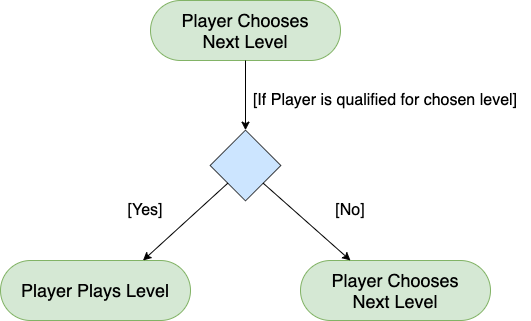

The diagram above was exported from draw.io. Its source (the exported page's mxGraphModel, read from the mxfile embedded in the PNG):
<mxGraphModel dx="1042" dy="610" grid="1" gridSize="10" guides="1" tooltips="1" connect="1" arrows="1" fold="1" page="1" pageScale="1" pageWidth="1920" pageHeight="1200" math="0" shadow="0">
  <root>
    <mxCell id="0" />
    <mxCell id="1" parent="0" />
    <mxCell id="ar5QsJ5HM_7qD6UUk_Ic-1" value="Player Chooses&lt;br&gt;Next Level" style="rounded=1;whiteSpace=wrap;html=1;fontSize=18;strokeWidth=1;fillColor=#d5e8d4;strokeColor=#82b366;arcSize=50;" vertex="1" parent="1">
      <mxGeometry x="320" y="30" width="190" height="60" as="geometry" />
    </mxCell>
    <mxCell id="ar5QsJ5HM_7qD6UUk_Ic-2" value="Player Plays Level" style="rounded=1;whiteSpace=wrap;html=1;fontSize=18;strokeWidth=1;fillColor=#d5e8d4;strokeColor=#82b366;arcSize=50;" vertex="1" parent="1">
      <mxGeometry x="170" y="290" width="190" height="60" as="geometry" />
    </mxCell>
    <mxCell id="ar5QsJ5HM_7qD6UUk_Ic-4" value="Player Chooses&lt;br&gt;Next Level" style="rounded=1;whiteSpace=wrap;html=1;fontSize=18;strokeWidth=1;fillColor=#d5e8d4;strokeColor=#82b366;arcSize=50;" vertex="1" parent="1">
      <mxGeometry x="470" y="290" width="190" height="60" as="geometry" />
    </mxCell>
    <mxCell id="ar5QsJ5HM_7qD6UUk_Ic-5" value="" style="whiteSpace=wrap;html=1;aspect=fixed;rotation=45;fillColor=#cce5ff;strokeColor=#36393d;" vertex="1" parent="1">
      <mxGeometry x="390" y="170" width="50" height="50" as="geometry" />
    </mxCell>
    <mxCell id="ar5QsJ5HM_7qD6UUk_Ic-6" value="" style="endArrow=classic;html=1;exitX=0.5;exitY=1;exitDx=0;exitDy=0;entryX=0;entryY=0;entryDx=0;entryDy=0;" edge="1" parent="1" source="ar5QsJ5HM_7qD6UUk_Ic-1" target="ar5QsJ5HM_7qD6UUk_Ic-5">
      <mxGeometry width="50" height="50" relative="1" as="geometry">
        <mxPoint x="440" y="260" as="sourcePoint" />
        <mxPoint x="490" y="210" as="targetPoint" />
      </mxGeometry>
    </mxCell>
    <mxCell id="ar5QsJ5HM_7qD6UUk_Ic-7" value="" style="endArrow=classic;html=1;exitX=1;exitY=0.5;exitDx=0;exitDy=0;" edge="1" parent="1" source="ar5QsJ5HM_7qD6UUk_Ic-5">
      <mxGeometry width="50" height="50" relative="1" as="geometry">
        <mxPoint x="440" y="260" as="sourcePoint" />
        <mxPoint x="520" y="290" as="targetPoint" />
      </mxGeometry>
    </mxCell>
    <mxCell id="ar5QsJ5HM_7qD6UUk_Ic-8" value="" style="endArrow=classic;html=1;exitX=0.5;exitY=1;exitDx=0;exitDy=0;entryX=0.75;entryY=0;entryDx=0;entryDy=0;" edge="1" parent="1" source="ar5QsJ5HM_7qD6UUk_Ic-5" target="ar5QsJ5HM_7qD6UUk_Ic-2">
      <mxGeometry width="50" height="50" relative="1" as="geometry">
        <mxPoint x="440" y="260" as="sourcePoint" />
        <mxPoint x="490" y="210" as="targetPoint" />
      </mxGeometry>
    </mxCell>
    <mxCell id="ar5QsJ5HM_7qD6UUk_Ic-9" value="&lt;font style=&quot;font-size: 16px&quot;&gt;[If Player is qualified for chosen level]&lt;/font&gt;" style="text;html=1;strokeColor=none;fillColor=none;align=center;verticalAlign=middle;whiteSpace=wrap;rounded=0;" vertex="1" parent="1">
      <mxGeometry x="410" y="110" width="290" height="40" as="geometry" />
    </mxCell>
    <mxCell id="ar5QsJ5HM_7qD6UUk_Ic-10" value="&lt;font style=&quot;font-size: 16px&quot;&gt;[Yes]&lt;/font&gt;" style="text;html=1;strokeColor=none;fillColor=none;align=center;verticalAlign=middle;whiteSpace=wrap;rounded=0;" vertex="1" parent="1">
      <mxGeometry x="280" y="220" width="70" height="40" as="geometry" />
    </mxCell>
    <mxCell id="ar5QsJ5HM_7qD6UUk_Ic-11" value="&lt;font style=&quot;font-size: 16px&quot;&gt;[No]&lt;/font&gt;" style="text;html=1;strokeColor=none;fillColor=none;align=center;verticalAlign=middle;whiteSpace=wrap;rounded=0;" vertex="1" parent="1">
      <mxGeometry x="490" y="220" width="60" height="40" as="geometry" />
    </mxCell>
  </root>
</mxGraphModel>